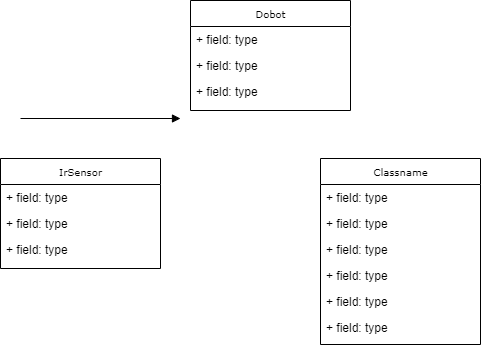

The diagram above was exported from draw.io. Its source (the exported page's mxGraphModel, read from the mxfile embedded in the PNG):
<mxGraphModel dx="896" dy="473" grid="1" gridSize="10" guides="1" tooltips="1" connect="1" arrows="1" fold="1" page="1" pageScale="1" pageWidth="850" pageHeight="1100" background="none" math="0" shadow="0">
  <root>
    <mxCell id="0" />
    <mxCell id="1" parent="0" />
    <mxCell id="17acba5748e5396b-2" value="Classname" style="swimlane;html=1;fontStyle=0;childLayout=stackLayout;horizontal=1;startSize=26;fillColor=none;horizontalStack=0;resizeParent=1;resizeLast=0;collapsible=1;marginBottom=0;swimlaneFillColor=#ffffff;rounded=0;shadow=0;comic=0;labelBackgroundColor=none;strokeWidth=1;fontFamily=Verdana;fontSize=10;align=center;" parent="1" vertex="1">
      <mxGeometry x="480" y="200" width="160" height="186" as="geometry" />
    </mxCell>
    <mxCell id="17acba5748e5396b-3" value="+ field: type" style="text;html=1;strokeColor=none;fillColor=none;align=left;verticalAlign=top;spacingLeft=4;spacingRight=4;whiteSpace=wrap;overflow=hidden;rotatable=0;points=[[0,0.5],[1,0.5]];portConstraint=eastwest;" parent="17acba5748e5396b-2" vertex="1">
      <mxGeometry y="26" width="160" height="26" as="geometry" />
    </mxCell>
    <mxCell id="17acba5748e5396b-4" value="+ field: type" style="text;html=1;strokeColor=none;fillColor=none;align=left;verticalAlign=top;spacingLeft=4;spacingRight=4;whiteSpace=wrap;overflow=hidden;rotatable=0;points=[[0,0.5],[1,0.5]];portConstraint=eastwest;" parent="17acba5748e5396b-2" vertex="1">
      <mxGeometry y="52" width="160" height="26" as="geometry" />
    </mxCell>
    <mxCell id="17acba5748e5396b-6" value="+ field: type" style="text;html=1;strokeColor=none;fillColor=none;align=left;verticalAlign=top;spacingLeft=4;spacingRight=4;whiteSpace=wrap;overflow=hidden;rotatable=0;points=[[0,0.5],[1,0.5]];portConstraint=eastwest;" parent="17acba5748e5396b-2" vertex="1">
      <mxGeometry y="78" width="160" height="26" as="geometry" />
    </mxCell>
    <mxCell id="17acba5748e5396b-9" value="+ field: type" style="text;html=1;strokeColor=none;fillColor=none;align=left;verticalAlign=top;spacingLeft=4;spacingRight=4;whiteSpace=wrap;overflow=hidden;rotatable=0;points=[[0,0.5],[1,0.5]];portConstraint=eastwest;" parent="17acba5748e5396b-2" vertex="1">
      <mxGeometry y="104" width="160" height="26" as="geometry" />
    </mxCell>
    <mxCell id="17acba5748e5396b-10" value="+ field: type" style="text;html=1;strokeColor=none;fillColor=none;align=left;verticalAlign=top;spacingLeft=4;spacingRight=4;whiteSpace=wrap;overflow=hidden;rotatable=0;points=[[0,0.5],[1,0.5]];portConstraint=eastwest;" parent="17acba5748e5396b-2" vertex="1">
      <mxGeometry y="130" width="160" height="26" as="geometry" />
    </mxCell>
    <mxCell id="17acba5748e5396b-8" value="+ field: type" style="text;html=1;strokeColor=none;fillColor=none;align=left;verticalAlign=top;spacingLeft=4;spacingRight=4;whiteSpace=wrap;overflow=hidden;rotatable=0;points=[[0,0.5],[1,0.5]];portConstraint=eastwest;" parent="17acba5748e5396b-2" vertex="1">
      <mxGeometry y="156" width="160" height="26" as="geometry" />
    </mxCell>
    <mxCell id="17acba5748e5396b-20" value="Dobot" style="swimlane;html=1;fontStyle=0;childLayout=stackLayout;horizontal=1;startSize=26;fillColor=none;horizontalStack=0;resizeParent=1;resizeLast=0;collapsible=1;marginBottom=0;swimlaneFillColor=#ffffff;rounded=0;shadow=0;comic=0;labelBackgroundColor=none;strokeWidth=1;fontFamily=Verdana;fontSize=10;align=center;" parent="1" vertex="1">
      <mxGeometry x="350" y="42" width="160" height="110" as="geometry" />
    </mxCell>
    <mxCell id="17acba5748e5396b-21" value="+ field: type" style="text;html=1;strokeColor=none;fillColor=none;align=left;verticalAlign=top;spacingLeft=4;spacingRight=4;whiteSpace=wrap;overflow=hidden;rotatable=0;points=[[0,0.5],[1,0.5]];portConstraint=eastwest;" parent="17acba5748e5396b-20" vertex="1">
      <mxGeometry y="26" width="160" height="26" as="geometry" />
    </mxCell>
    <mxCell id="17acba5748e5396b-24" value="+ field: type" style="text;html=1;strokeColor=none;fillColor=none;align=left;verticalAlign=top;spacingLeft=4;spacingRight=4;whiteSpace=wrap;overflow=hidden;rotatable=0;points=[[0,0.5],[1,0.5]];portConstraint=eastwest;" parent="17acba5748e5396b-20" vertex="1">
      <mxGeometry y="52" width="160" height="26" as="geometry" />
    </mxCell>
    <mxCell id="17acba5748e5396b-26" value="+ field: type" style="text;html=1;strokeColor=none;fillColor=none;align=left;verticalAlign=top;spacingLeft=4;spacingRight=4;whiteSpace=wrap;overflow=hidden;rotatable=0;points=[[0,0.5],[1,0.5]];portConstraint=eastwest;" parent="17acba5748e5396b-20" vertex="1">
      <mxGeometry y="78" width="160" height="26" as="geometry" />
    </mxCell>
    <mxCell id="17acba5748e5396b-30" value="IrSensor" style="swimlane;html=1;fontStyle=0;childLayout=stackLayout;horizontal=1;startSize=26;fillColor=none;horizontalStack=0;resizeParent=1;resizeLast=0;collapsible=1;marginBottom=0;swimlaneFillColor=#ffffff;rounded=0;shadow=0;comic=0;labelBackgroundColor=none;strokeWidth=1;fontFamily=Verdana;fontSize=10;align=center;" parent="1" vertex="1">
      <mxGeometry x="160" y="200" width="160" height="110" as="geometry" />
    </mxCell>
    <mxCell id="17acba5748e5396b-31" value="+ field: type" style="text;html=1;strokeColor=none;fillColor=none;align=left;verticalAlign=top;spacingLeft=4;spacingRight=4;whiteSpace=wrap;overflow=hidden;rotatable=0;points=[[0,0.5],[1,0.5]];portConstraint=eastwest;" parent="17acba5748e5396b-30" vertex="1">
      <mxGeometry y="26" width="160" height="26" as="geometry" />
    </mxCell>
    <mxCell id="17acba5748e5396b-32" value="+ field: type" style="text;html=1;strokeColor=none;fillColor=none;align=left;verticalAlign=top;spacingLeft=4;spacingRight=4;whiteSpace=wrap;overflow=hidden;rotatable=0;points=[[0,0.5],[1,0.5]];portConstraint=eastwest;" parent="17acba5748e5396b-30" vertex="1">
      <mxGeometry y="52" width="160" height="26" as="geometry" />
    </mxCell>
    <mxCell id="17acba5748e5396b-33" value="+ field: type" style="text;html=1;strokeColor=none;fillColor=none;align=left;verticalAlign=top;spacingLeft=4;spacingRight=4;whiteSpace=wrap;overflow=hidden;rotatable=0;points=[[0,0.5],[1,0.5]];portConstraint=eastwest;" parent="17acba5748e5396b-30" vertex="1">
      <mxGeometry y="78" width="160" height="26" as="geometry" />
    </mxCell>
    <mxCell id="5d2195bd80daf111-36" style="edgeStyle=orthogonalEdgeStyle;rounded=0;html=1;dashed=1;labelBackgroundColor=none;startFill=0;endArrow=open;endFill=0;endSize=10;fontFamily=Verdana;fontSize=10;" parent="1" source="5d2195bd80daf111-9" edge="1">
      <mxGeometry relative="1" as="geometry">
        <Array as="points">
          <mxPoint x="550" y="520" />
        </Array>
        <mxPoint x="490.0000000000002" y="519.9999999999999" as="targetPoint" />
      </mxGeometry>
    </mxCell>
    <mxCell id="5d2195bd80daf111-34" style="edgeStyle=orthogonalEdgeStyle;rounded=0;html=1;dashed=1;labelBackgroundColor=none;startFill=0;endArrow=open;endFill=0;endSize=10;fontFamily=Verdana;fontSize=10;" parent="1" target="5d2195bd80daf111-8" edge="1">
      <mxGeometry relative="1" as="geometry">
        <Array as="points">
          <mxPoint x="410" y="1029" />
          <mxPoint x="410" y="1029" />
        </Array>
        <mxPoint x="380" y="1028.9999999999998" as="sourcePoint" />
      </mxGeometry>
    </mxCell>
    <mxCell id="DFH9zXma-UcYBXRQ3kkE-1" value="" style="endArrow=block;endFill=1;html=1;edgeStyle=orthogonalEdgeStyle;align=left;verticalAlign=top;rounded=0;" edge="1" parent="1">
      <mxGeometry y="30" relative="1" as="geometry">
        <mxPoint x="180" y="160" as="sourcePoint" />
        <mxPoint x="340" y="160" as="targetPoint" />
        <mxPoint as="offset" />
      </mxGeometry>
    </mxCell>
  </root>
</mxGraphModel>